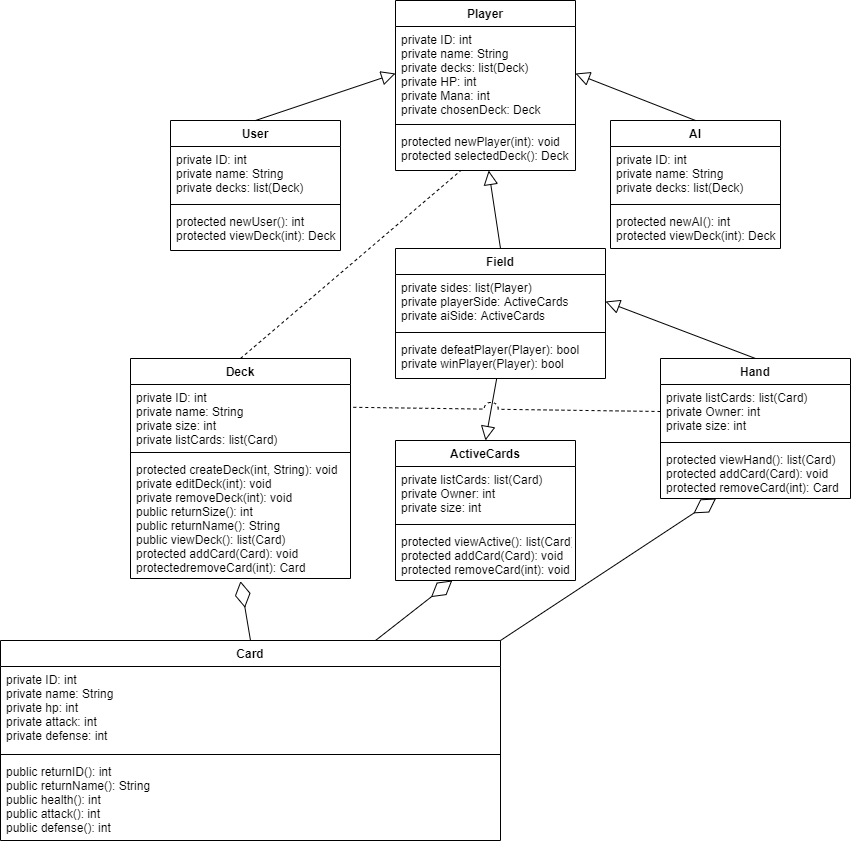

The diagram above was exported from draw.io. Its source (the exported page's mxGraphModel, read from the mxfile embedded in the PNG):
<mxGraphModel dx="2100" dy="617" grid="1" gridSize="10" guides="1" tooltips="1" connect="1" arrows="1" fold="1" page="1" pageScale="1" pageWidth="850" pageHeight="1100" math="0" shadow="0">
  <root>
    <mxCell id="0" />
    <mxCell id="1" parent="0" />
    <mxCell id="mmKl5c86p8P5VBbVoDX--1" value="Player" style="swimlane;fontStyle=1;align=center;verticalAlign=top;childLayout=stackLayout;horizontal=1;startSize=26;horizontalStack=0;resizeParent=1;resizeParentMax=0;resizeLast=0;collapsible=1;marginBottom=0;" parent="1" vertex="1">
      <mxGeometry x="345" y="80" width="180" height="170" as="geometry" />
    </mxCell>
    <mxCell id="mmKl5c86p8P5VBbVoDX--2" value="private ID: int&#10;private name: String&#10;private decks: list(Deck)&#10;private HP: int&#10;private Mana: int&#10;private chosenDeck: Deck" style="text;strokeColor=none;fillColor=none;align=left;verticalAlign=top;spacingLeft=4;spacingRight=4;overflow=hidden;rotatable=0;points=[[0,0.5],[1,0.5]];portConstraint=eastwest;" parent="mmKl5c86p8P5VBbVoDX--1" vertex="1">
      <mxGeometry y="26" width="180" height="94" as="geometry" />
    </mxCell>
    <mxCell id="mmKl5c86p8P5VBbVoDX--3" value="" style="line;strokeWidth=1;fillColor=none;align=left;verticalAlign=middle;spacingTop=-1;spacingLeft=3;spacingRight=3;rotatable=0;labelPosition=right;points=[];portConstraint=eastwest;" parent="mmKl5c86p8P5VBbVoDX--1" vertex="1">
      <mxGeometry y="120" width="180" height="8" as="geometry" />
    </mxCell>
    <mxCell id="mmKl5c86p8P5VBbVoDX--4" value="protected newPlayer(int): void&#10;protected selectedDeck(): Deck" style="text;strokeColor=none;fillColor=none;align=left;verticalAlign=top;spacingLeft=4;spacingRight=4;overflow=hidden;rotatable=0;points=[[0,0.5],[1,0.5]];portConstraint=eastwest;" parent="mmKl5c86p8P5VBbVoDX--1" vertex="1">
      <mxGeometry y="128" width="180" height="42" as="geometry" />
    </mxCell>
    <mxCell id="mmKl5c86p8P5VBbVoDX--5" value="User" style="swimlane;fontStyle=1;align=center;verticalAlign=top;childLayout=stackLayout;horizontal=1;startSize=26;horizontalStack=0;resizeParent=1;resizeParentMax=0;resizeLast=0;collapsible=1;marginBottom=0;" parent="1" vertex="1">
      <mxGeometry x="120" y="200" width="170" height="130" as="geometry" />
    </mxCell>
    <mxCell id="mmKl5c86p8P5VBbVoDX--6" value="private ID: int&#10;private name: String&#10;private decks: list(Deck)" style="text;strokeColor=none;fillColor=none;align=left;verticalAlign=top;spacingLeft=4;spacingRight=4;overflow=hidden;rotatable=0;points=[[0,0.5],[1,0.5]];portConstraint=eastwest;" parent="mmKl5c86p8P5VBbVoDX--5" vertex="1">
      <mxGeometry y="26" width="170" height="54" as="geometry" />
    </mxCell>
    <mxCell id="mmKl5c86p8P5VBbVoDX--7" value="" style="line;strokeWidth=1;fillColor=none;align=left;verticalAlign=middle;spacingTop=-1;spacingLeft=3;spacingRight=3;rotatable=0;labelPosition=right;points=[];portConstraint=eastwest;" parent="mmKl5c86p8P5VBbVoDX--5" vertex="1">
      <mxGeometry y="80" width="170" height="8" as="geometry" />
    </mxCell>
    <mxCell id="mmKl5c86p8P5VBbVoDX--8" value="protected newUser(): int&#10;protected viewDeck(int): Deck" style="text;strokeColor=none;fillColor=none;align=left;verticalAlign=top;spacingLeft=4;spacingRight=4;overflow=hidden;rotatable=0;points=[[0,0.5],[1,0.5]];portConstraint=eastwest;" parent="mmKl5c86p8P5VBbVoDX--5" vertex="1">
      <mxGeometry y="88" width="170" height="42" as="geometry" />
    </mxCell>
    <mxCell id="mmKl5c86p8P5VBbVoDX--13" value="AI" style="swimlane;fontStyle=1;align=center;verticalAlign=top;childLayout=stackLayout;horizontal=1;startSize=26;horizontalStack=0;resizeParent=1;resizeParentMax=0;resizeLast=0;collapsible=1;marginBottom=0;" parent="1" vertex="1">
      <mxGeometry x="560" y="200" width="170" height="128" as="geometry" />
    </mxCell>
    <mxCell id="mmKl5c86p8P5VBbVoDX--14" value="private ID: int&#10;private name: String&#10;private decks: list(Deck)" style="text;strokeColor=none;fillColor=none;align=left;verticalAlign=top;spacingLeft=4;spacingRight=4;overflow=hidden;rotatable=0;points=[[0,0.5],[1,0.5]];portConstraint=eastwest;" parent="mmKl5c86p8P5VBbVoDX--13" vertex="1">
      <mxGeometry y="26" width="170" height="54" as="geometry" />
    </mxCell>
    <mxCell id="mmKl5c86p8P5VBbVoDX--15" value="" style="line;strokeWidth=1;fillColor=none;align=left;verticalAlign=middle;spacingTop=-1;spacingLeft=3;spacingRight=3;rotatable=0;labelPosition=right;points=[];portConstraint=eastwest;" parent="mmKl5c86p8P5VBbVoDX--13" vertex="1">
      <mxGeometry y="80" width="170" height="8" as="geometry" />
    </mxCell>
    <mxCell id="mmKl5c86p8P5VBbVoDX--16" value="protected newAI(): int&#10;protected viewDeck(int): Deck" style="text;strokeColor=none;fillColor=none;align=left;verticalAlign=top;spacingLeft=4;spacingRight=4;overflow=hidden;rotatable=0;points=[[0,0.5],[1,0.5]];portConstraint=eastwest;" parent="mmKl5c86p8P5VBbVoDX--13" vertex="1">
      <mxGeometry y="88" width="170" height="40" as="geometry" />
    </mxCell>
    <mxCell id="mmKl5c86p8P5VBbVoDX--33" value="" style="endArrow=block;endFill=0;endSize=12;html=1;exitX=0.5;exitY=0;exitDx=0;exitDy=0;entryX=0;entryY=0.5;entryDx=0;entryDy=0;" parent="1" source="mmKl5c86p8P5VBbVoDX--5" target="mmKl5c86p8P5VBbVoDX--2" edge="1">
      <mxGeometry width="160" relative="1" as="geometry">
        <mxPoint x="230" y="180" as="sourcePoint" />
        <mxPoint x="390" y="180" as="targetPoint" />
      </mxGeometry>
    </mxCell>
    <mxCell id="mmKl5c86p8P5VBbVoDX--34" value="" style="endArrow=block;endFill=0;endSize=12;html=1;exitX=0.5;exitY=0;exitDx=0;exitDy=0;entryX=1;entryY=0.5;entryDx=0;entryDy=0;" parent="1" source="mmKl5c86p8P5VBbVoDX--13" target="mmKl5c86p8P5VBbVoDX--2" edge="1">
      <mxGeometry width="160" relative="1" as="geometry">
        <mxPoint x="620" y="120" as="sourcePoint" />
        <mxPoint x="780" y="120" as="targetPoint" />
      </mxGeometry>
    </mxCell>
    <mxCell id="mmKl5c86p8P5VBbVoDX--40" value="" style="endArrow=block;endFill=0;endSize=12;html=1;exitX=0.5;exitY=0;exitDx=0;exitDy=0;" parent="1" source="mmKl5c86p8P5VBbVoDX--35" target="mmKl5c86p8P5VBbVoDX--4" edge="1">
      <mxGeometry width="160" relative="1" as="geometry">
        <mxPoint x="350" y="330" as="sourcePoint" />
        <mxPoint x="510" y="330" as="targetPoint" />
      </mxGeometry>
    </mxCell>
    <mxCell id="mmKl5c86p8P5VBbVoDX--41" value="" style="endArrow=none;dashed=1;html=1;exitX=0.5;exitY=0;exitDx=0;exitDy=0;" parent="1" source="mmKl5c86p8P5VBbVoDX--9" target="mmKl5c86p8P5VBbVoDX--4" edge="1">
      <mxGeometry width="50" height="50" relative="1" as="geometry">
        <mxPoint x="330" y="360" as="sourcePoint" />
        <mxPoint x="380" y="310" as="targetPoint" />
      </mxGeometry>
    </mxCell>
    <mxCell id="mmKl5c86p8P5VBbVoDX--35" value="Field" style="swimlane;fontStyle=1;align=center;verticalAlign=top;childLayout=stackLayout;horizontal=1;startSize=26;horizontalStack=0;resizeParent=1;resizeParentMax=0;resizeLast=0;collapsible=1;marginBottom=0;" parent="1" vertex="1">
      <mxGeometry x="345" y="328" width="210" height="130" as="geometry" />
    </mxCell>
    <mxCell id="mmKl5c86p8P5VBbVoDX--36" value="private sides: list(Player)&#10;private playerSide: ActiveCards&#10;private aiSide: ActiveCards" style="text;strokeColor=none;fillColor=none;align=left;verticalAlign=top;spacingLeft=4;spacingRight=4;overflow=hidden;rotatable=0;points=[[0,0.5],[1,0.5]];portConstraint=eastwest;" parent="mmKl5c86p8P5VBbVoDX--35" vertex="1">
      <mxGeometry y="26" width="210" height="54" as="geometry" />
    </mxCell>
    <mxCell id="mmKl5c86p8P5VBbVoDX--37" value="" style="line;strokeWidth=1;fillColor=none;align=left;verticalAlign=middle;spacingTop=-1;spacingLeft=3;spacingRight=3;rotatable=0;labelPosition=right;points=[];portConstraint=eastwest;" parent="mmKl5c86p8P5VBbVoDX--35" vertex="1">
      <mxGeometry y="80" width="210" height="8" as="geometry" />
    </mxCell>
    <mxCell id="mmKl5c86p8P5VBbVoDX--38" value="private defeatPlayer(Player): bool&#10;private winPlayer(Player): bool" style="text;strokeColor=none;fillColor=none;align=left;verticalAlign=top;spacingLeft=4;spacingRight=4;overflow=hidden;rotatable=0;points=[[0,0.5],[1,0.5]];portConstraint=eastwest;" parent="mmKl5c86p8P5VBbVoDX--35" vertex="1">
      <mxGeometry y="88" width="210" height="42" as="geometry" />
    </mxCell>
    <mxCell id="mmKl5c86p8P5VBbVoDX--42" value="" style="endArrow=block;endFill=0;endSize=12;html=1;entryX=1;entryY=0.5;entryDx=0;entryDy=0;exitX=0.5;exitY=0;exitDx=0;exitDy=0;" parent="1" source="mmKl5c86p8P5VBbVoDX--29" target="mmKl5c86p8P5VBbVoDX--36" edge="1">
      <mxGeometry width="160" relative="1" as="geometry">
        <mxPoint x="570" y="380" as="sourcePoint" />
        <mxPoint x="730" y="380" as="targetPoint" />
      </mxGeometry>
    </mxCell>
    <mxCell id="mmKl5c86p8P5VBbVoDX--43" value="" style="endArrow=diamondThin;endFill=0;endSize=24;html=1;exitX=0.5;exitY=0;exitDx=0;exitDy=0;strokeWidth=1;entryX=0.5;entryY=1.022;entryDx=0;entryDy=0;entryPerimeter=0;" parent="1" source="mmKl5c86p8P5VBbVoDX--17" target="mmKl5c86p8P5VBbVoDX--12" edge="1">
      <mxGeometry width="160" relative="1" as="geometry">
        <mxPoint x="130" y="670" as="sourcePoint" />
        <mxPoint x="200" y="640" as="targetPoint" />
      </mxGeometry>
    </mxCell>
    <mxCell id="mmKl5c86p8P5VBbVoDX--17" value="Card" style="swimlane;fontStyle=1;align=center;verticalAlign=top;childLayout=stackLayout;horizontal=1;startSize=26;horizontalStack=0;resizeParent=1;resizeParentMax=0;resizeLast=0;collapsible=1;marginBottom=0;" parent="1" vertex="1">
      <mxGeometry x="-50" y="720" width="500" height="200" as="geometry" />
    </mxCell>
    <mxCell id="mmKl5c86p8P5VBbVoDX--18" value="private ID: int&#10;private name: String&#10;private hp: int&#10;private attack: int&#10;private defense: int" style="text;strokeColor=none;fillColor=none;align=left;verticalAlign=top;spacingLeft=4;spacingRight=4;overflow=hidden;rotatable=0;points=[[0,0.5],[1,0.5]];portConstraint=eastwest;" parent="mmKl5c86p8P5VBbVoDX--17" vertex="1">
      <mxGeometry y="26" width="500" height="84" as="geometry" />
    </mxCell>
    <mxCell id="mmKl5c86p8P5VBbVoDX--19" value="" style="line;strokeWidth=1;fillColor=none;align=left;verticalAlign=middle;spacingTop=-1;spacingLeft=3;spacingRight=3;rotatable=0;labelPosition=right;points=[];portConstraint=eastwest;" parent="mmKl5c86p8P5VBbVoDX--17" vertex="1">
      <mxGeometry y="110" width="500" height="8" as="geometry" />
    </mxCell>
    <mxCell id="mmKl5c86p8P5VBbVoDX--20" value="public returnID(): int&#10;public returnName(): String&#10;public health(): int&#10;public attack(): int&#10;public defense(): int&#10;" style="text;strokeColor=none;fillColor=none;align=left;verticalAlign=top;spacingLeft=4;spacingRight=4;overflow=hidden;rotatable=0;points=[[0,0.5],[1,0.5]];portConstraint=eastwest;" parent="mmKl5c86p8P5VBbVoDX--17" vertex="1">
      <mxGeometry y="118" width="500" height="82" as="geometry" />
    </mxCell>
    <mxCell id="mmKl5c86p8P5VBbVoDX--25" value="ActiveCards" style="swimlane;fontStyle=1;align=center;verticalAlign=top;childLayout=stackLayout;horizontal=1;startSize=26;horizontalStack=0;resizeParent=1;resizeParentMax=0;resizeLast=0;collapsible=1;marginBottom=0;" parent="1" vertex="1">
      <mxGeometry x="345" y="520" width="180" height="140" as="geometry" />
    </mxCell>
    <mxCell id="mmKl5c86p8P5VBbVoDX--26" value="private listCards: list(Card)&#10;private Owner: int&#10;private size: int" style="text;strokeColor=none;fillColor=none;align=left;verticalAlign=top;spacingLeft=4;spacingRight=4;overflow=hidden;rotatable=0;points=[[0,0.5],[1,0.5]];portConstraint=eastwest;" parent="mmKl5c86p8P5VBbVoDX--25" vertex="1">
      <mxGeometry y="26" width="180" height="54" as="geometry" />
    </mxCell>
    <mxCell id="mmKl5c86p8P5VBbVoDX--27" value="" style="line;strokeWidth=1;fillColor=none;align=left;verticalAlign=middle;spacingTop=-1;spacingLeft=3;spacingRight=3;rotatable=0;labelPosition=right;points=[];portConstraint=eastwest;" parent="mmKl5c86p8P5VBbVoDX--25" vertex="1">
      <mxGeometry y="80" width="180" height="8" as="geometry" />
    </mxCell>
    <mxCell id="mmKl5c86p8P5VBbVoDX--28" value="protected viewActive(): list(Card)&#10;protected addCard(Card): void&#10;protected removeCard(int): void" style="text;strokeColor=none;fillColor=none;align=left;verticalAlign=top;spacingLeft=4;spacingRight=4;overflow=hidden;rotatable=0;points=[[0,0.5],[1,0.5]];portConstraint=eastwest;" parent="mmKl5c86p8P5VBbVoDX--25" vertex="1">
      <mxGeometry y="88" width="180" height="52" as="geometry" />
    </mxCell>
    <mxCell id="mmKl5c86p8P5VBbVoDX--44" value="" style="endArrow=diamondThin;endFill=0;endSize=24;html=1;exitX=1;exitY=0;exitDx=0;exitDy=0;" parent="1" source="mmKl5c86p8P5VBbVoDX--17" target="mmKl5c86p8P5VBbVoDX--32" edge="1">
      <mxGeometry width="160" relative="1" as="geometry">
        <mxPoint x="510" y="710" as="sourcePoint" />
        <mxPoint x="670" y="710" as="targetPoint" />
      </mxGeometry>
    </mxCell>
    <mxCell id="mmKl5c86p8P5VBbVoDX--45" value="" style="endArrow=diamondThin;endFill=0;endSize=24;html=1;exitX=0.75;exitY=0;exitDx=0;exitDy=0;" parent="1" source="mmKl5c86p8P5VBbVoDX--17" target="mmKl5c86p8P5VBbVoDX--28" edge="1">
      <mxGeometry width="160" relative="1" as="geometry">
        <mxPoint x="260" y="670" as="sourcePoint" />
        <mxPoint x="420" y="670" as="targetPoint" />
      </mxGeometry>
    </mxCell>
    <mxCell id="mmKl5c86p8P5VBbVoDX--46" value="" style="endArrow=block;endFill=0;endSize=12;html=1;entryX=0.5;entryY=0;entryDx=0;entryDy=0;startArrow=none;startFill=0;" parent="1" source="mmKl5c86p8P5VBbVoDX--38" target="mmKl5c86p8P5VBbVoDX--25" edge="1">
      <mxGeometry width="160" relative="1" as="geometry">
        <mxPoint x="320" y="490" as="sourcePoint" />
        <mxPoint x="480" y="490" as="targetPoint" />
      </mxGeometry>
    </mxCell>
    <mxCell id="mmKl5c86p8P5VBbVoDX--47" value="" style="endArrow=none;endFill=0;endSize=12;html=1;entryX=1.006;entryY=0.356;entryDx=0;entryDy=0;exitX=0;exitY=0.5;exitDx=0;exitDy=0;jumpStyle=arc;jumpSize=14;entryPerimeter=0;dashed=1;" parent="1" source="mmKl5c86p8P5VBbVoDX--30" target="mmKl5c86p8P5VBbVoDX--10" edge="1">
      <mxGeometry width="160" relative="1" as="geometry">
        <mxPoint x="320" y="490" as="sourcePoint" />
        <mxPoint x="480" y="490" as="targetPoint" />
      </mxGeometry>
    </mxCell>
    <mxCell id="mmKl5c86p8P5VBbVoDX--9" value="Deck" style="swimlane;fontStyle=1;align=center;verticalAlign=top;childLayout=stackLayout;horizontal=1;startSize=26;horizontalStack=0;resizeParent=1;resizeParentMax=0;resizeLast=0;collapsible=1;marginBottom=0;" parent="1" vertex="1">
      <mxGeometry x="80" y="438" width="220" height="220" as="geometry" />
    </mxCell>
    <mxCell id="mmKl5c86p8P5VBbVoDX--10" value="private ID: int&#10;private name: String&#10;private size: int&#10;private listCards: list(Card)" style="text;strokeColor=none;fillColor=none;align=left;verticalAlign=top;spacingLeft=4;spacingRight=4;overflow=hidden;rotatable=0;points=[[0,0.5],[1,0.5]];portConstraint=eastwest;" parent="mmKl5c86p8P5VBbVoDX--9" vertex="1">
      <mxGeometry y="26" width="220" height="64" as="geometry" />
    </mxCell>
    <mxCell id="mmKl5c86p8P5VBbVoDX--11" value="" style="line;strokeWidth=1;fillColor=none;align=left;verticalAlign=middle;spacingTop=-1;spacingLeft=3;spacingRight=3;rotatable=0;labelPosition=right;points=[];portConstraint=eastwest;" parent="mmKl5c86p8P5VBbVoDX--9" vertex="1">
      <mxGeometry y="90" width="220" height="8" as="geometry" />
    </mxCell>
    <mxCell id="mmKl5c86p8P5VBbVoDX--12" value="protected createDeck(int, String): void &#10;private editDeck(int): void&#10;private removeDeck(int): void&#10;public returnSize(): int&#10;public returnName(): String&#10;public viewDeck(): list(Card)&#10;protected addCard(Card): void&#10;protectedremoveCard(int): Card" style="text;strokeColor=none;fillColor=none;align=left;verticalAlign=top;spacingLeft=4;spacingRight=4;overflow=hidden;rotatable=0;points=[[0,0.5],[1,0.5]];portConstraint=eastwest;" parent="mmKl5c86p8P5VBbVoDX--9" vertex="1">
      <mxGeometry y="98" width="220" height="122" as="geometry" />
    </mxCell>
    <mxCell id="mmKl5c86p8P5VBbVoDX--29" value="Hand" style="swimlane;fontStyle=1;align=center;verticalAlign=top;childLayout=stackLayout;horizontal=1;startSize=26;horizontalStack=0;resizeParent=1;resizeParentMax=0;resizeLast=0;collapsible=1;marginBottom=0;" parent="1" vertex="1">
      <mxGeometry x="610" y="438" width="190" height="140" as="geometry" />
    </mxCell>
    <mxCell id="mmKl5c86p8P5VBbVoDX--30" value="private listCards: list(Card)&#10;private Owner: int&#10;private size: int" style="text;strokeColor=none;fillColor=none;align=left;verticalAlign=top;spacingLeft=4;spacingRight=4;overflow=hidden;rotatable=0;points=[[0,0.5],[1,0.5]];portConstraint=eastwest;" parent="mmKl5c86p8P5VBbVoDX--29" vertex="1">
      <mxGeometry y="26" width="190" height="54" as="geometry" />
    </mxCell>
    <mxCell id="mmKl5c86p8P5VBbVoDX--31" value="" style="line;strokeWidth=1;fillColor=none;align=left;verticalAlign=middle;spacingTop=-1;spacingLeft=3;spacingRight=3;rotatable=0;labelPosition=right;points=[];portConstraint=eastwest;" parent="mmKl5c86p8P5VBbVoDX--29" vertex="1">
      <mxGeometry y="80" width="190" height="8" as="geometry" />
    </mxCell>
    <mxCell id="mmKl5c86p8P5VBbVoDX--32" value="protected viewHand(): list(Card)&#10;protected addCard(Card): void&#10;protected removeCard(int): Card" style="text;strokeColor=none;fillColor=none;align=left;verticalAlign=top;spacingLeft=4;spacingRight=4;overflow=hidden;rotatable=0;points=[[0,0.5],[1,0.5]];portConstraint=eastwest;" parent="mmKl5c86p8P5VBbVoDX--29" vertex="1">
      <mxGeometry y="88" width="190" height="52" as="geometry" />
    </mxCell>
  </root>
</mxGraphModel>